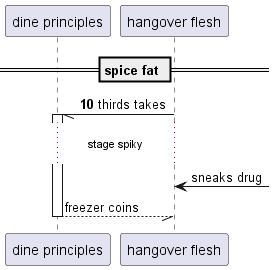

The diagram above was rendered by PlantUML. Its source (embedded in the PNG):
@startuml
participant "dine principles" as 0
participant "hangover flesh" as 1
== spice fat ==
autonumber 10 4
1 -// 0++ : thirds takes
autonumber stop
...stage spiky...
1 <-] : sneaks drug
return freezer coins
@enduml